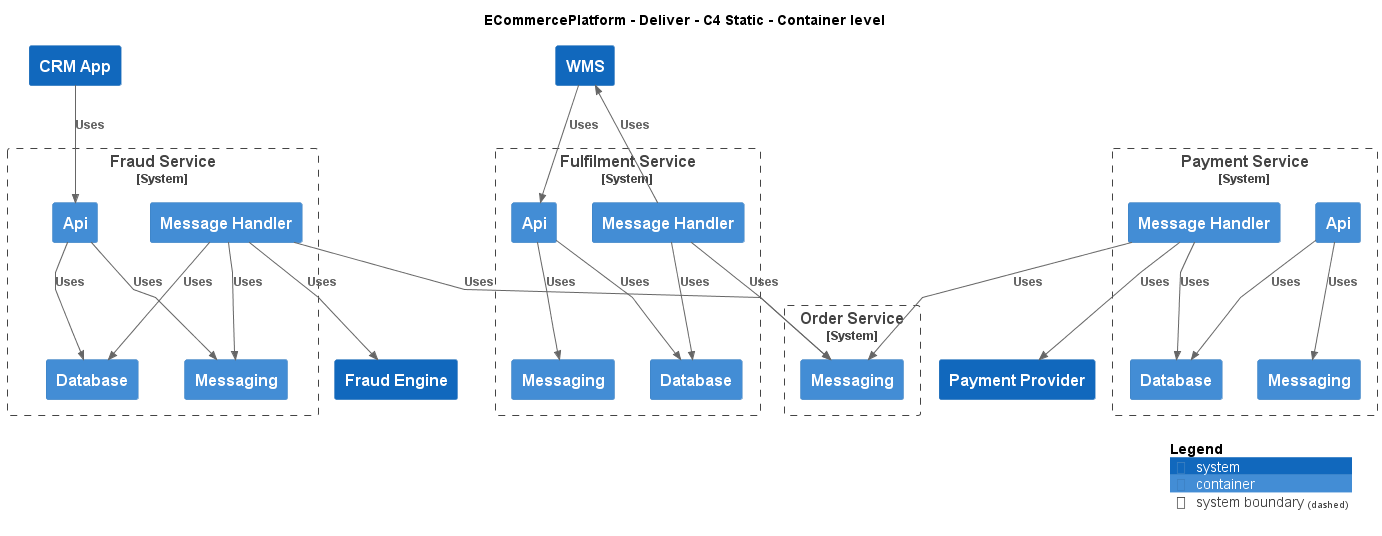

The diagram above was rendered by PlantUML. Its source (embedded in the PNG):
@startuml
!include ..\..\.c4s\C4_Container.puml

AddElementTag("c4interflow:lifecycle:new", $bgColor=green, $fontColor=#ffffff, $borderColor=green, $shadowing="False")
AddElementTag("c4interflow:lifecycle:changed", $bgColor=orange, $fontColor=#ffffff, $borderColor=orange, $shadowing="False")
AddElementTag("c4interflow:lifecycle:removed", $bgColor=red, $fontColor=#ffffff, $borderColor=red, $shadowing="False")

AddRelTag("c4interflow:lifecycle:new", $textColor=green, $lineColor=green)
AddRelTag("c4interflow:lifecycle:changed", $textColor=orange, $lineColor=orange)
AddRelTag("c4interflow:lifecycle:removed", $textColor=red, $lineColor=red)

SHOW_PERSON_PORTRAIT()
LAYOUT_TOP_DOWN()

skinparam linetype polyline

title ECommercePlatform - Deliver - C4 Static - Container level

System(ECommercePlatform.Deliver.CustomerManagement.SoftwareSystems.CRMApp, "CRM App", "")

System_Boundary(ECommercePlatform.Deliver.FraudManagement.SoftwareSystems.FraudService, "Fraud Service") {
    Container(ECommercePlatform.Deliver.FraudManagement.SoftwareSystems.FraudService.Containers.Api, "Api", "", "")
    Container(ECommercePlatform.Deliver.FraudManagement.SoftwareSystems.FraudService.Containers.Database, "Database", "", "")
    Container(ECommercePlatform.Deliver.FraudManagement.SoftwareSystems.FraudService.Containers.Messaging, "Messaging", "", "")
    Container(ECommercePlatform.Deliver.FraudManagement.SoftwareSystems.FraudService.Containers.MessageHandler, "Message Handler", "", "")
}
System(ECommercePlatform.Deliver.FraudManagement.SoftwareSystems.FraudEngine, "Fraud Engine", "")
System(ECommercePlatform.Deliver.Fulfilment.SoftwareSystems.WMS, "WMS", "")

System_Boundary(ECommercePlatform.Deliver.Fulfilment.SoftwareSystems.FulfilmentService, "Fulfilment Service") {
    Container(ECommercePlatform.Deliver.Fulfilment.SoftwareSystems.FulfilmentService.Containers.Api, "Api", "", "")
    Container(ECommercePlatform.Deliver.Fulfilment.SoftwareSystems.FulfilmentService.Containers.Database, "Database", "", "")
    Container(ECommercePlatform.Deliver.Fulfilment.SoftwareSystems.FulfilmentService.Containers.Messaging, "Messaging", "", "")
    Container(ECommercePlatform.Deliver.Fulfilment.SoftwareSystems.FulfilmentService.Containers.MessageHandler, "Message Handler", "", "")
}
System(ECommercePlatform.Deliver.Payments.SoftwareSystems.PaymentProvider, "Payment Provider", "")

System_Boundary(ECommercePlatform.GenerateDemand.OrderManagement.SoftwareSystems.OrderService, "Order Service") {
    Container(ECommercePlatform.GenerateDemand.OrderManagement.SoftwareSystems.OrderService.Containers.Messaging, "Messaging", "", "")
}

System_Boundary(ECommercePlatform.Deliver.Payments.SoftwareSystems.PaymentService, "Payment Service") {
    Container(ECommercePlatform.Deliver.Payments.SoftwareSystems.PaymentService.Containers.Api, "Api", "", "")
    Container(ECommercePlatform.Deliver.Payments.SoftwareSystems.PaymentService.Containers.Database, "Database", "", "")
    Container(ECommercePlatform.Deliver.Payments.SoftwareSystems.PaymentService.Containers.Messaging, "Messaging", "", "")
    Container(ECommercePlatform.Deliver.Payments.SoftwareSystems.PaymentService.Containers.MessageHandler, "Message Handler", "", "")
}

Rel(ECommercePlatform.Deliver.CustomerManagement.SoftwareSystems.CRMApp, ECommercePlatform.Deliver.FraudManagement.SoftwareSystems.FraudService.Containers.Api, "Uses")
Rel(ECommercePlatform.Deliver.FraudManagement.SoftwareSystems.FraudService.Containers.Api, ECommercePlatform.Deliver.FraudManagement.SoftwareSystems.FraudService.Containers.Database, "Uses")
Rel(ECommercePlatform.Deliver.FraudManagement.SoftwareSystems.FraudService.Containers.Api, ECommercePlatform.Deliver.FraudManagement.SoftwareSystems.FraudService.Containers.Messaging, "Uses")
Rel(ECommercePlatform.Deliver.Fulfilment.SoftwareSystems.WMS, ECommercePlatform.Deliver.Fulfilment.SoftwareSystems.FulfilmentService.Containers.Api, "Uses")
Rel(ECommercePlatform.Deliver.Fulfilment.SoftwareSystems.FulfilmentService.Containers.Api, ECommercePlatform.Deliver.Fulfilment.SoftwareSystems.FulfilmentService.Containers.Database, "Uses")
Rel(ECommercePlatform.Deliver.Fulfilment.SoftwareSystems.FulfilmentService.Containers.Api, ECommercePlatform.Deliver.Fulfilment.SoftwareSystems.FulfilmentService.Containers.Messaging, "Uses")
Rel(ECommercePlatform.Deliver.FraudManagement.SoftwareSystems.FraudService.Containers.MessageHandler, ECommercePlatform.GenerateDemand.OrderManagement.SoftwareSystems.OrderService.Containers.Messaging, "Uses")
Rel(ECommercePlatform.Deliver.FraudManagement.SoftwareSystems.FraudService.Containers.MessageHandler, ECommercePlatform.Deliver.FraudManagement.SoftwareSystems.FraudService.Containers.Database, "Uses")
Rel(ECommercePlatform.Deliver.FraudManagement.SoftwareSystems.FraudService.Containers.MessageHandler, ECommercePlatform.Deliver.FraudManagement.SoftwareSystems.FraudEngine, "Uses")
Rel(ECommercePlatform.Deliver.FraudManagement.SoftwareSystems.FraudService.Containers.MessageHandler, ECommercePlatform.Deliver.FraudManagement.SoftwareSystems.FraudService.Containers.Messaging, "Uses")
Rel(ECommercePlatform.Deliver.Fulfilment.SoftwareSystems.FulfilmentService.Containers.MessageHandler, ECommercePlatform.GenerateDemand.OrderManagement.SoftwareSystems.OrderService.Containers.Messaging, "Uses")
Rel(ECommercePlatform.Deliver.Fulfilment.SoftwareSystems.FulfilmentService.Containers.MessageHandler, ECommercePlatform.Deliver.Fulfilment.SoftwareSystems.FulfilmentService.Containers.Database, "Uses")
Rel(ECommercePlatform.Deliver.Fulfilment.SoftwareSystems.FulfilmentService.Containers.MessageHandler, ECommercePlatform.Deliver.Fulfilment.SoftwareSystems.WMS, "Uses")
Rel(ECommercePlatform.Deliver.Payments.SoftwareSystems.PaymentService.Containers.Api, ECommercePlatform.Deliver.Payments.SoftwareSystems.PaymentService.Containers.Database, "Uses")
Rel(ECommercePlatform.Deliver.Payments.SoftwareSystems.PaymentService.Containers.Api, ECommercePlatform.Deliver.Payments.SoftwareSystems.PaymentService.Containers.Messaging, "Uses")
Rel(ECommercePlatform.Deliver.Payments.SoftwareSystems.PaymentService.Containers.MessageHandler, ECommercePlatform.GenerateDemand.OrderManagement.SoftwareSystems.OrderService.Containers.Messaging, "Uses")
Rel(ECommercePlatform.Deliver.Payments.SoftwareSystems.PaymentService.Containers.MessageHandler, ECommercePlatform.Deliver.Payments.SoftwareSystems.PaymentService.Containers.Database, "Uses")
Rel(ECommercePlatform.Deliver.Payments.SoftwareSystems.PaymentService.Containers.MessageHandler, ECommercePlatform.Deliver.Payments.SoftwareSystems.PaymentProvider, "Uses")


SHOW_LEGEND()
@enduml